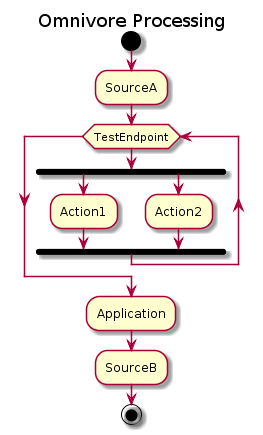

The diagram above was rendered by PlantUML. Its source (embedded in the PNG):
@startuml
title Omnivore Processing


start

:SourceA;

while (TestEndpoint)

  fork
    :Action1;
  fork again
    :Action2;
  fork end

endwhile

:Application;

:SourceB;

stop
@enduml